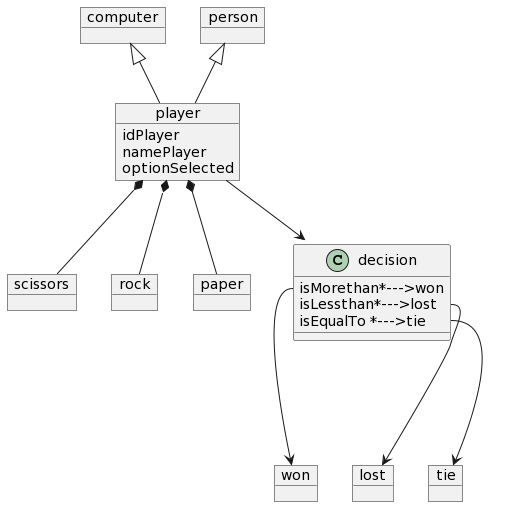

The diagram above was rendered by PlantUML. Its source (embedded in the PNG):
@startuml
object computer
object person
object scissors
object rock
object paper

object player{
idPlayer
namePlayer
optionSelected
}
player *-- scissors
player  *-- rock
player *-- paper

computer<|--player
person<|--player

player --> decision
object won
object lost
object tie

map decision{
isMorethan*--->won
isLessthan*--->lost
isEqualTo *--->tie
}
@enduml